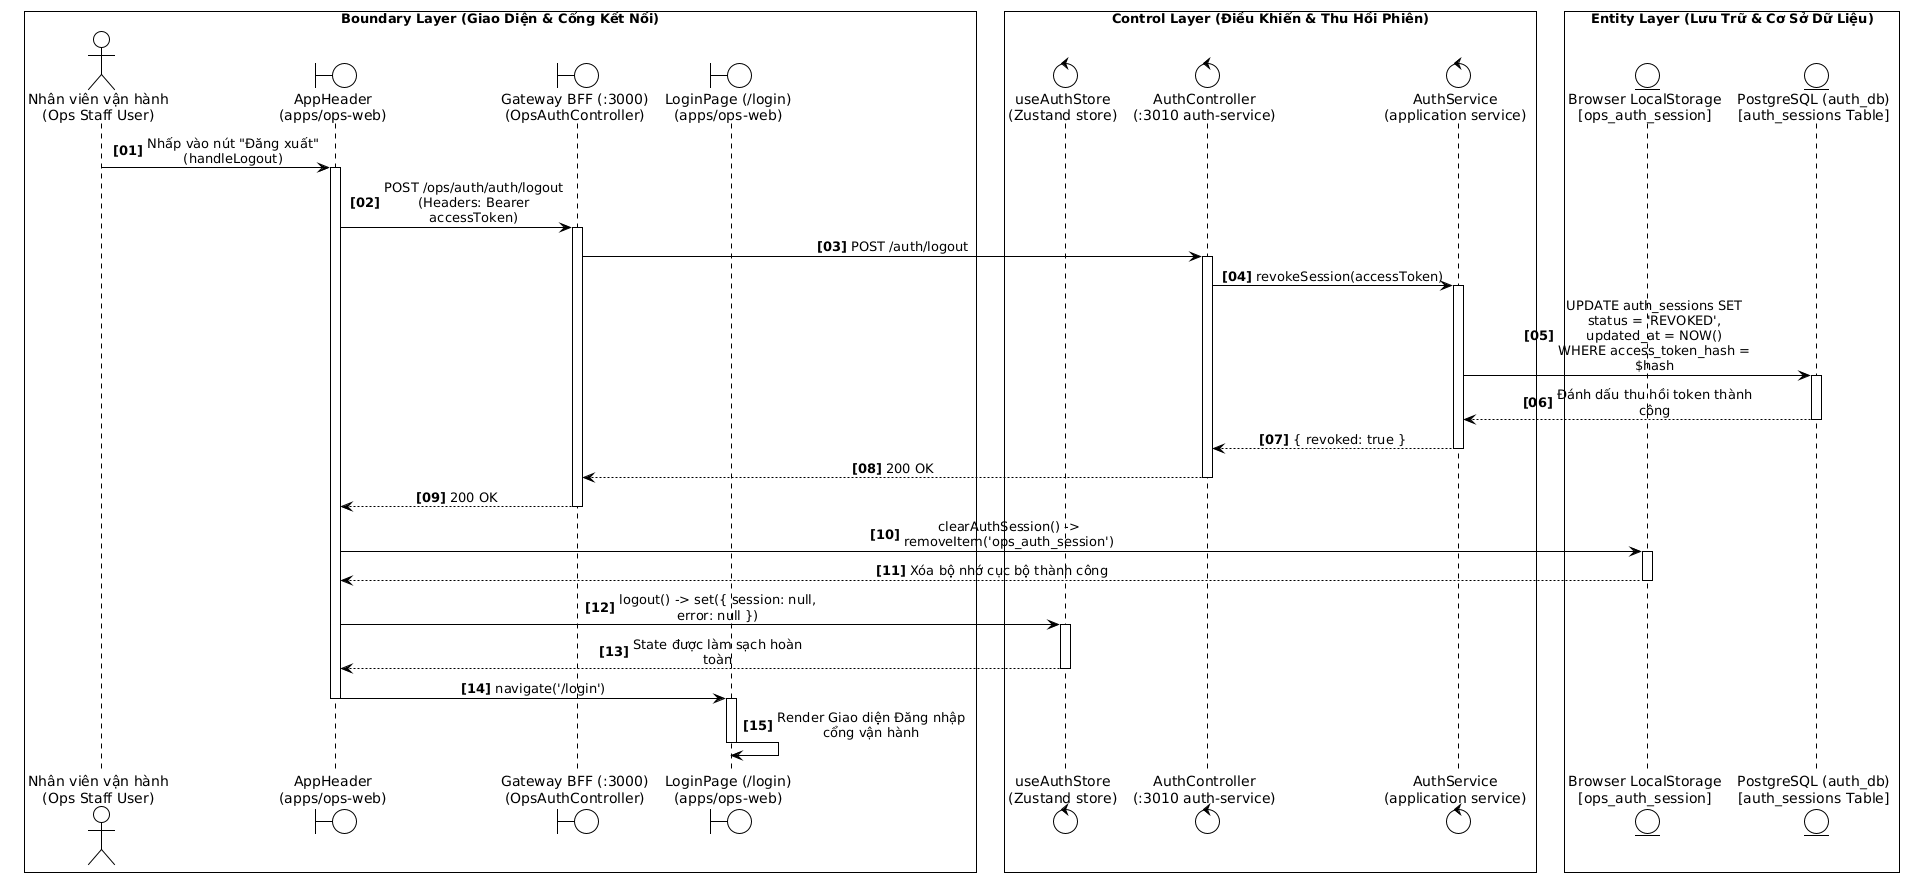

The diagram above was rendered by PlantUML. Its source (embedded in the PNG):
@startuml
!theme plain
skinparam monochrome true
skinparam sequenceMessageAlign center
skinparam responseMessageBelowArrow true
skinparam maxMessageSize 140
skinparam wrapWidth 200
skinparam BoxPadding 8
autonumber "<b>[00]</b>"

box "Boundary Layer (Giao Diện & Cổng Kết Nối)" #FFFFFF
actor "Nhân viên vận hành\n(Ops Staff User)" as Ops
boundary "AppHeader\n(apps/ops-web)" as HeaderUI
boundary "Gateway BFF (:3000)\n(OpsAuthController)" as Gateway
boundary "LoginPage (/login)\n(apps/ops-web)" as LoginUI
end box

box "Control Layer (Điều Khiển & Thu Hồi Phiên)" #FFFFFF
control "useAuthStore\n(Zustand store)" as AuthStore
control "AuthController\n(:3010 auth-service)" as AuthCtrl
control "AuthService\n(application service)" as AuthSvc
end box

box "Entity Layer (Lưu Trữ & Cơ Sở Dữ Liệu)" #FFFFFF
entity "Browser LocalStorage\n[ops_auth_session]" as LocalStore
entity "PostgreSQL (auth_db)\n[auth_sessions Table]" as AuthDB
end box

' GIAI ĐOẠN 1: THAO TÁC ĐĂNG XUẤT TỪ THANH HEADER
Ops -> HeaderUI: Nhấp vào nút "Đăng xuất" (handleLogout)
activate HeaderUI

HeaderUI -> Gateway: POST /ops/auth/auth/logout\n(Headers: Bearer accessToken)
activate Gateway

' GIAI ĐOẠN 2: THU HỒI PHIÊN LÀM VIỆC TẠI MÁY CHỦ
Gateway -> AuthCtrl: POST /auth/logout
activate AuthCtrl

AuthCtrl -> AuthSvc: revokeSession(accessToken)
activate AuthSvc

AuthSvc -> AuthDB: UPDATE auth_sessions SET status = 'REVOKED', updated_at = NOW()\nWHERE access_token_hash = $hash
activate AuthDB
AuthDB --> AuthSvc: Đánh dấu thu hồi token thành công
deactivate AuthDB

AuthSvc --> AuthCtrl: { revoked: true }
deactivate AuthSvc

AuthCtrl --> Gateway: 200 OK
deactivate AuthCtrl

Gateway --> HeaderUI: 200 OK
deactivate Gateway

' GIAI ĐOẠN 3: DỌN DẸP BỘ NHỚ CỤC BỘ & ĐIỀU HƯỚNG VỀ LOGIN
HeaderUI -> LocalStore: clearAuthSession() -> removeItem('ops_auth_session')
activate LocalStore
LocalStore --> HeaderUI: Xóa bộ nhớ cục bộ thành công
deactivate LocalStore

HeaderUI -> AuthStore: logout() -> set({ session: null, error: null })
activate AuthStore
AuthStore --> HeaderUI: State được làm sạch hoàn toàn
deactivate AuthStore

HeaderUI -> LoginUI: navigate('/login')
activate LoginUI
deactivate HeaderUI

LoginUI -> LoginUI: Render Giao diện Đăng nhập cổng vận hành
deactivate LoginUI
@enduml